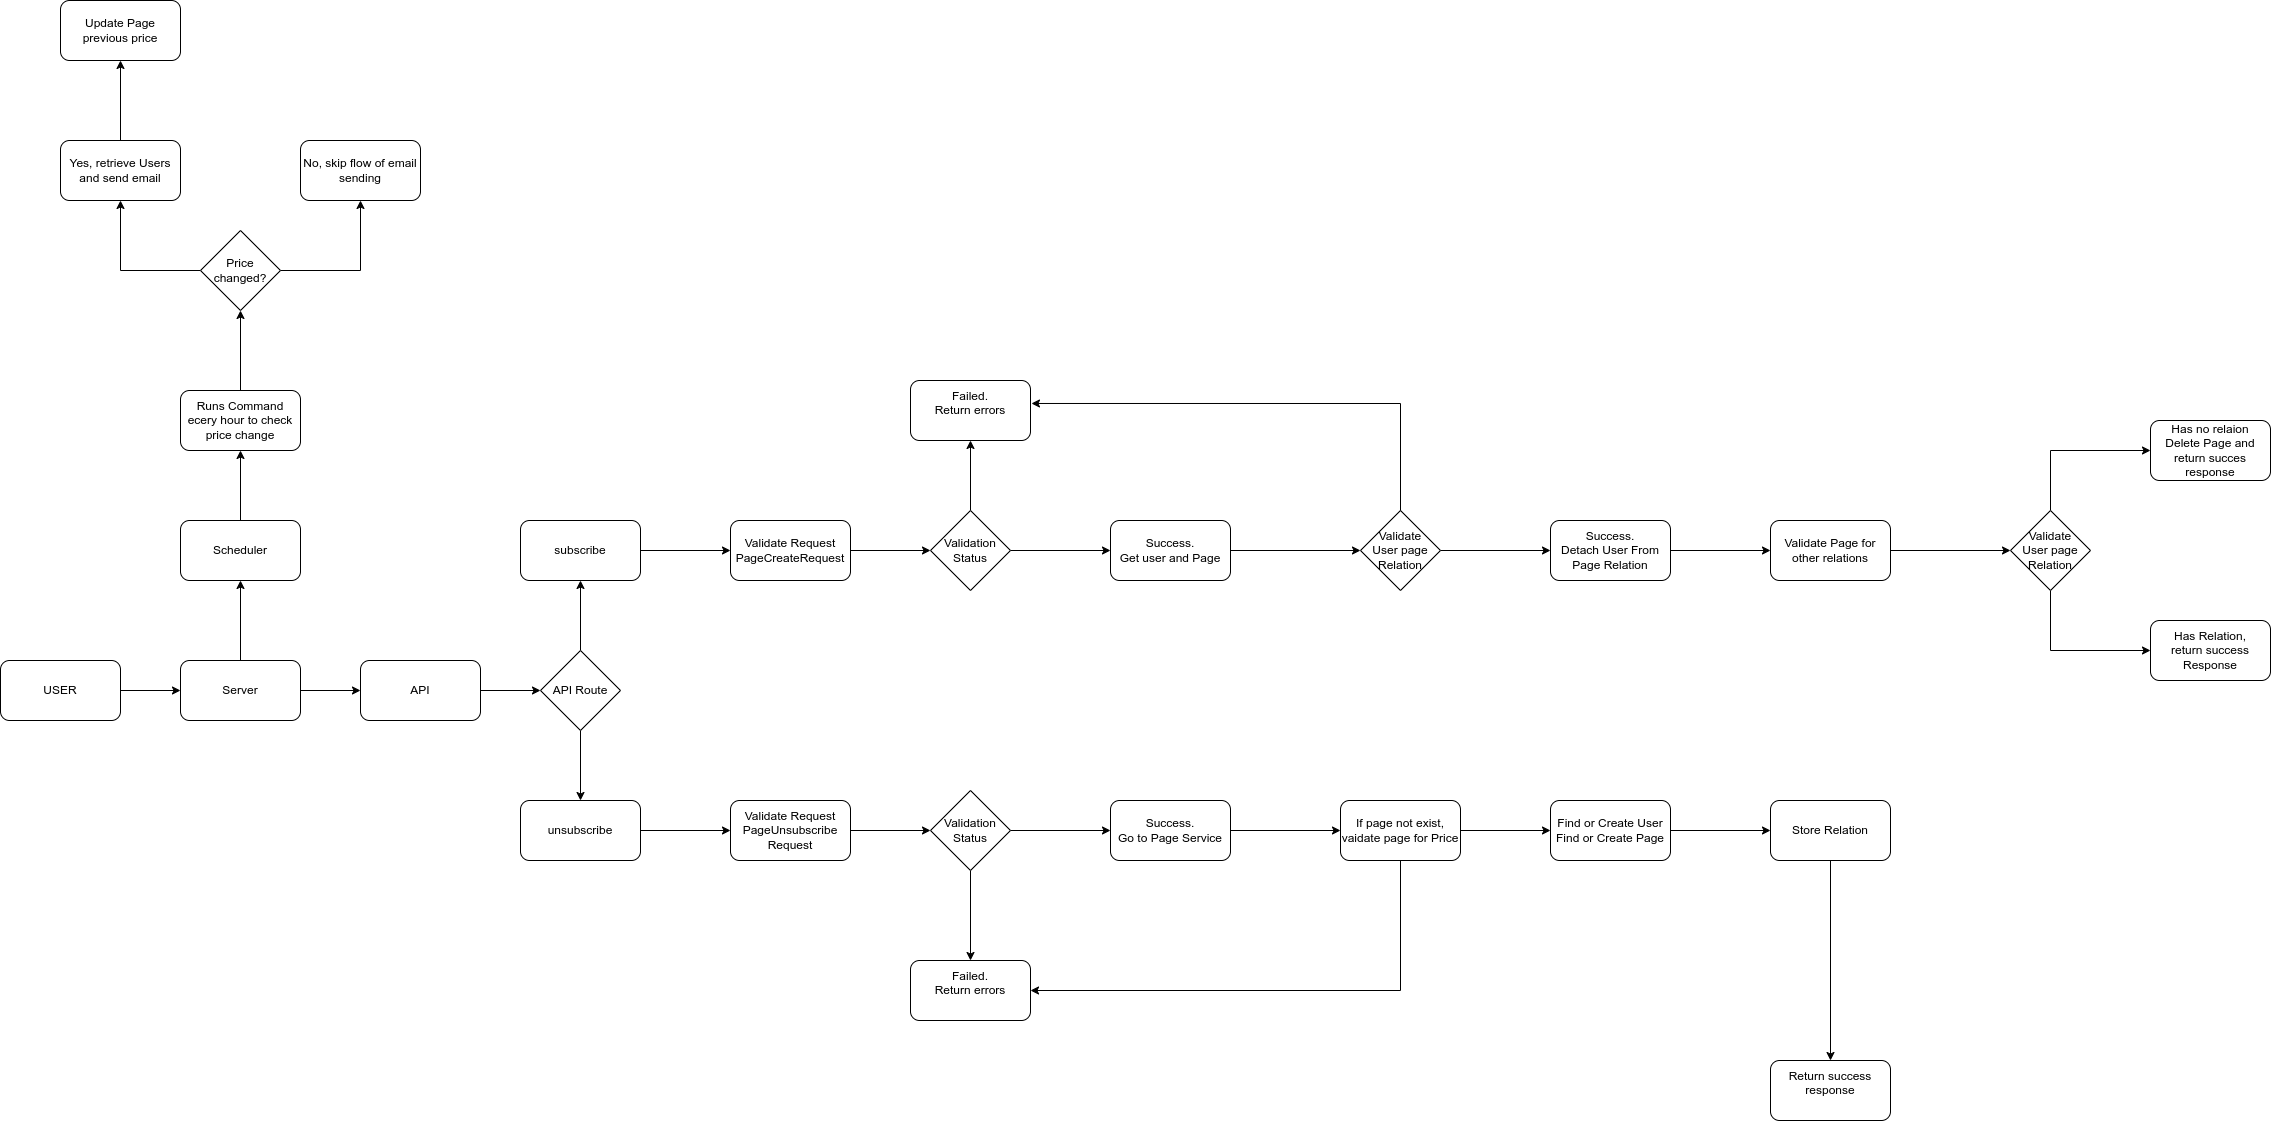

The diagram above was exported from draw.io. Its source (the exported page's mxGraphModel, read from the mxfile embedded in the PNG):
<mxGraphModel dx="2191" dy="1928" grid="1" gridSize="10" guides="1" tooltips="1" connect="1" arrows="1" fold="1" page="1" pageScale="1" pageWidth="827" pageHeight="1169" math="0" shadow="0">
  <root>
    <mxCell id="0" />
    <mxCell id="1" parent="0" />
    <mxCell id="tOpoLWCVROvPr9_F9zPF-3" style="edgeStyle=orthogonalEdgeStyle;rounded=0;orthogonalLoop=1;jettySize=auto;html=1;exitX=1;exitY=0.5;exitDx=0;exitDy=0;entryX=0;entryY=0.5;entryDx=0;entryDy=0;" edge="1" parent="1" source="tOpoLWCVROvPr9_F9zPF-1" target="tOpoLWCVROvPr9_F9zPF-2">
      <mxGeometry relative="1" as="geometry" />
    </mxCell>
    <mxCell id="tOpoLWCVROvPr9_F9zPF-1" value="API" style="rounded=1;whiteSpace=wrap;html=1;" vertex="1" parent="1">
      <mxGeometry x="20" y="320" width="120" height="60" as="geometry" />
    </mxCell>
    <mxCell id="tOpoLWCVROvPr9_F9zPF-6" style="edgeStyle=orthogonalEdgeStyle;rounded=0;orthogonalLoop=1;jettySize=auto;html=1;exitX=0.5;exitY=1;exitDx=0;exitDy=0;" edge="1" parent="1" source="tOpoLWCVROvPr9_F9zPF-2" target="tOpoLWCVROvPr9_F9zPF-5">
      <mxGeometry relative="1" as="geometry" />
    </mxCell>
    <mxCell id="tOpoLWCVROvPr9_F9zPF-7" style="edgeStyle=orthogonalEdgeStyle;rounded=0;orthogonalLoop=1;jettySize=auto;html=1;exitX=0.5;exitY=0;exitDx=0;exitDy=0;" edge="1" parent="1" source="tOpoLWCVROvPr9_F9zPF-2" target="tOpoLWCVROvPr9_F9zPF-4">
      <mxGeometry relative="1" as="geometry" />
    </mxCell>
    <mxCell id="tOpoLWCVROvPr9_F9zPF-2" value="API Route" style="rhombus;whiteSpace=wrap;html=1;" vertex="1" parent="1">
      <mxGeometry x="200" y="310" width="80" height="80" as="geometry" />
    </mxCell>
    <mxCell id="tOpoLWCVROvPr9_F9zPF-9" style="edgeStyle=orthogonalEdgeStyle;rounded=0;orthogonalLoop=1;jettySize=auto;html=1;exitX=1;exitY=0.5;exitDx=0;exitDy=0;" edge="1" parent="1" source="tOpoLWCVROvPr9_F9zPF-4" target="tOpoLWCVROvPr9_F9zPF-8">
      <mxGeometry relative="1" as="geometry" />
    </mxCell>
    <mxCell id="tOpoLWCVROvPr9_F9zPF-4" value="subscribe" style="rounded=1;whiteSpace=wrap;html=1;" vertex="1" parent="1">
      <mxGeometry x="180" y="180" width="120" height="60" as="geometry" />
    </mxCell>
    <mxCell id="tOpoLWCVROvPr9_F9zPF-11" style="edgeStyle=orthogonalEdgeStyle;rounded=0;orthogonalLoop=1;jettySize=auto;html=1;exitX=1;exitY=0.5;exitDx=0;exitDy=0;entryX=0;entryY=0.5;entryDx=0;entryDy=0;" edge="1" parent="1" source="tOpoLWCVROvPr9_F9zPF-5" target="tOpoLWCVROvPr9_F9zPF-10">
      <mxGeometry relative="1" as="geometry" />
    </mxCell>
    <mxCell id="tOpoLWCVROvPr9_F9zPF-5" value="unsubscribe" style="rounded=1;whiteSpace=wrap;html=1;" vertex="1" parent="1">
      <mxGeometry x="180" y="460" width="120" height="60" as="geometry" />
    </mxCell>
    <mxCell id="tOpoLWCVROvPr9_F9zPF-35" style="edgeStyle=orthogonalEdgeStyle;rounded=0;orthogonalLoop=1;jettySize=auto;html=1;entryX=0;entryY=0.5;entryDx=0;entryDy=0;" edge="1" parent="1" source="tOpoLWCVROvPr9_F9zPF-8" target="tOpoLWCVROvPr9_F9zPF-34">
      <mxGeometry relative="1" as="geometry" />
    </mxCell>
    <mxCell id="tOpoLWCVROvPr9_F9zPF-8" value="Validate Request&lt;br&gt;PageCreateRequest" style="rounded=1;whiteSpace=wrap;html=1;" vertex="1" parent="1">
      <mxGeometry x="390" y="180" width="120" height="60" as="geometry" />
    </mxCell>
    <mxCell id="tOpoLWCVROvPr9_F9zPF-13" style="edgeStyle=orthogonalEdgeStyle;rounded=0;orthogonalLoop=1;jettySize=auto;html=1;exitX=1;exitY=0.5;exitDx=0;exitDy=0;entryX=0;entryY=0.5;entryDx=0;entryDy=0;" edge="1" parent="1" source="tOpoLWCVROvPr9_F9zPF-10" target="tOpoLWCVROvPr9_F9zPF-12">
      <mxGeometry relative="1" as="geometry" />
    </mxCell>
    <mxCell id="tOpoLWCVROvPr9_F9zPF-10" value="Validate Request&lt;br&gt;PageUnsubscribe&lt;br&gt;Request" style="rounded=1;whiteSpace=wrap;html=1;" vertex="1" parent="1">
      <mxGeometry x="390" y="460" width="120" height="60" as="geometry" />
    </mxCell>
    <mxCell id="tOpoLWCVROvPr9_F9zPF-15" style="edgeStyle=orthogonalEdgeStyle;rounded=0;orthogonalLoop=1;jettySize=auto;html=1;entryX=0.5;entryY=0;entryDx=0;entryDy=0;" edge="1" parent="1" source="tOpoLWCVROvPr9_F9zPF-12" target="tOpoLWCVROvPr9_F9zPF-14">
      <mxGeometry relative="1" as="geometry" />
    </mxCell>
    <mxCell id="tOpoLWCVROvPr9_F9zPF-20" style="edgeStyle=orthogonalEdgeStyle;rounded=0;orthogonalLoop=1;jettySize=auto;html=1;exitX=1;exitY=0.5;exitDx=0;exitDy=0;" edge="1" parent="1" source="tOpoLWCVROvPr9_F9zPF-12" target="tOpoLWCVROvPr9_F9zPF-19">
      <mxGeometry relative="1" as="geometry" />
    </mxCell>
    <mxCell id="tOpoLWCVROvPr9_F9zPF-12" value="Validation&lt;br&gt;Status" style="rhombus;whiteSpace=wrap;html=1;" vertex="1" parent="1">
      <mxGeometry x="590" y="450" width="80" height="80" as="geometry" />
    </mxCell>
    <mxCell id="tOpoLWCVROvPr9_F9zPF-14" value="Failed.&lt;br&gt;Return errors&lt;div&gt;&lt;br&gt;&lt;/div&gt;" style="rounded=1;whiteSpace=wrap;html=1;" vertex="1" parent="1">
      <mxGeometry x="570" y="620" width="120" height="60" as="geometry" />
    </mxCell>
    <mxCell id="tOpoLWCVROvPr9_F9zPF-17" style="edgeStyle=orthogonalEdgeStyle;rounded=0;orthogonalLoop=1;jettySize=auto;html=1;exitX=1;exitY=0.5;exitDx=0;exitDy=0;" edge="1" parent="1" source="tOpoLWCVROvPr9_F9zPF-32" target="tOpoLWCVROvPr9_F9zPF-1">
      <mxGeometry relative="1" as="geometry" />
    </mxCell>
    <mxCell id="tOpoLWCVROvPr9_F9zPF-16" value="USER" style="rounded=1;whiteSpace=wrap;html=1;" vertex="1" parent="1">
      <mxGeometry x="-340" y="320" width="120" height="60" as="geometry" />
    </mxCell>
    <mxCell id="tOpoLWCVROvPr9_F9zPF-22" style="edgeStyle=orthogonalEdgeStyle;rounded=0;orthogonalLoop=1;jettySize=auto;html=1;exitX=1;exitY=0.5;exitDx=0;exitDy=0;entryX=0;entryY=0.5;entryDx=0;entryDy=0;" edge="1" parent="1" source="tOpoLWCVROvPr9_F9zPF-19" target="tOpoLWCVROvPr9_F9zPF-21">
      <mxGeometry relative="1" as="geometry" />
    </mxCell>
    <mxCell id="tOpoLWCVROvPr9_F9zPF-19" value="Success.&lt;br&gt;Go to Page Service" style="rounded=1;whiteSpace=wrap;html=1;" vertex="1" parent="1">
      <mxGeometry x="770" y="460" width="120" height="60" as="geometry" />
    </mxCell>
    <mxCell id="tOpoLWCVROvPr9_F9zPF-25" style="edgeStyle=orthogonalEdgeStyle;rounded=0;orthogonalLoop=1;jettySize=auto;html=1;entryX=1;entryY=0.5;entryDx=0;entryDy=0;exitX=0.5;exitY=1;exitDx=0;exitDy=0;" edge="1" parent="1" source="tOpoLWCVROvPr9_F9zPF-21" target="tOpoLWCVROvPr9_F9zPF-14">
      <mxGeometry relative="1" as="geometry" />
    </mxCell>
    <mxCell id="tOpoLWCVROvPr9_F9zPF-26" style="edgeStyle=orthogonalEdgeStyle;rounded=0;orthogonalLoop=1;jettySize=auto;html=1;entryX=0;entryY=0.5;entryDx=0;entryDy=0;" edge="1" parent="1" source="tOpoLWCVROvPr9_F9zPF-21" target="tOpoLWCVROvPr9_F9zPF-23">
      <mxGeometry relative="1" as="geometry" />
    </mxCell>
    <mxCell id="tOpoLWCVROvPr9_F9zPF-21" value="If page not exist, vaidate page for Price" style="rounded=1;whiteSpace=wrap;html=1;" vertex="1" parent="1">
      <mxGeometry x="1000" y="460" width="120" height="60" as="geometry" />
    </mxCell>
    <mxCell id="tOpoLWCVROvPr9_F9zPF-28" style="edgeStyle=orthogonalEdgeStyle;rounded=0;orthogonalLoop=1;jettySize=auto;html=1;entryX=0;entryY=0.5;entryDx=0;entryDy=0;" edge="1" parent="1" source="tOpoLWCVROvPr9_F9zPF-23" target="tOpoLWCVROvPr9_F9zPF-27">
      <mxGeometry relative="1" as="geometry" />
    </mxCell>
    <mxCell id="tOpoLWCVROvPr9_F9zPF-23" value="Find or Create User&lt;br&gt;Find or Create Page" style="rounded=1;whiteSpace=wrap;html=1;" vertex="1" parent="1">
      <mxGeometry x="1210" y="460" width="120" height="60" as="geometry" />
    </mxCell>
    <mxCell id="tOpoLWCVROvPr9_F9zPF-30" style="edgeStyle=orthogonalEdgeStyle;rounded=0;orthogonalLoop=1;jettySize=auto;html=1;" edge="1" parent="1" source="tOpoLWCVROvPr9_F9zPF-27" target="tOpoLWCVROvPr9_F9zPF-29">
      <mxGeometry relative="1" as="geometry" />
    </mxCell>
    <mxCell id="tOpoLWCVROvPr9_F9zPF-27" value="Store Relation" style="rounded=1;whiteSpace=wrap;html=1;" vertex="1" parent="1">
      <mxGeometry x="1430" y="460" width="120" height="60" as="geometry" />
    </mxCell>
    <mxCell id="tOpoLWCVROvPr9_F9zPF-29" value="Return success response&lt;div&gt;&lt;br&gt;&lt;/div&gt;" style="rounded=1;whiteSpace=wrap;html=1;" vertex="1" parent="1">
      <mxGeometry x="1430" y="720" width="120" height="60" as="geometry" />
    </mxCell>
    <mxCell id="tOpoLWCVROvPr9_F9zPF-33" value="" style="edgeStyle=orthogonalEdgeStyle;rounded=0;orthogonalLoop=1;jettySize=auto;html=1;exitX=1;exitY=0.5;exitDx=0;exitDy=0;" edge="1" parent="1" source="tOpoLWCVROvPr9_F9zPF-16" target="tOpoLWCVROvPr9_F9zPF-32">
      <mxGeometry relative="1" as="geometry">
        <mxPoint x="-220" y="350" as="sourcePoint" />
        <mxPoint x="20" y="350" as="targetPoint" />
      </mxGeometry>
    </mxCell>
    <mxCell id="tOpoLWCVROvPr9_F9zPF-59" style="edgeStyle=orthogonalEdgeStyle;rounded=0;orthogonalLoop=1;jettySize=auto;html=1;entryX=0.5;entryY=1;entryDx=0;entryDy=0;" edge="1" parent="1" source="tOpoLWCVROvPr9_F9zPF-32" target="tOpoLWCVROvPr9_F9zPF-58">
      <mxGeometry relative="1" as="geometry" />
    </mxCell>
    <mxCell id="tOpoLWCVROvPr9_F9zPF-32" value="Server" style="rounded=1;whiteSpace=wrap;html=1;" vertex="1" parent="1">
      <mxGeometry x="-160" y="320" width="120" height="60" as="geometry" />
    </mxCell>
    <mxCell id="tOpoLWCVROvPr9_F9zPF-37" style="edgeStyle=orthogonalEdgeStyle;rounded=0;orthogonalLoop=1;jettySize=auto;html=1;" edge="1" parent="1" source="tOpoLWCVROvPr9_F9zPF-34" target="tOpoLWCVROvPr9_F9zPF-36">
      <mxGeometry relative="1" as="geometry" />
    </mxCell>
    <mxCell id="tOpoLWCVROvPr9_F9zPF-40" style="edgeStyle=orthogonalEdgeStyle;rounded=0;orthogonalLoop=1;jettySize=auto;html=1;exitX=1;exitY=0.5;exitDx=0;exitDy=0;" edge="1" parent="1" source="tOpoLWCVROvPr9_F9zPF-34" target="tOpoLWCVROvPr9_F9zPF-39">
      <mxGeometry relative="1" as="geometry" />
    </mxCell>
    <mxCell id="tOpoLWCVROvPr9_F9zPF-34" value="Validation&lt;br&gt;Status" style="rhombus;whiteSpace=wrap;html=1;" vertex="1" parent="1">
      <mxGeometry x="590" y="170" width="80" height="80" as="geometry" />
    </mxCell>
    <mxCell id="tOpoLWCVROvPr9_F9zPF-36" value="Failed.&lt;br&gt;Return errors&lt;div&gt;&lt;br&gt;&lt;/div&gt;" style="rounded=1;whiteSpace=wrap;html=1;" vertex="1" parent="1">
      <mxGeometry x="570" y="40" width="120" height="60" as="geometry" />
    </mxCell>
    <mxCell id="tOpoLWCVROvPr9_F9zPF-43" style="edgeStyle=orthogonalEdgeStyle;rounded=0;orthogonalLoop=1;jettySize=auto;html=1;" edge="1" parent="1" source="tOpoLWCVROvPr9_F9zPF-39" target="tOpoLWCVROvPr9_F9zPF-42">
      <mxGeometry relative="1" as="geometry" />
    </mxCell>
    <mxCell id="tOpoLWCVROvPr9_F9zPF-39" value="Success.&lt;br&gt;Get user and Page" style="rounded=1;whiteSpace=wrap;html=1;" vertex="1" parent="1">
      <mxGeometry x="770" y="180" width="120" height="60" as="geometry" />
    </mxCell>
    <mxCell id="tOpoLWCVROvPr9_F9zPF-46" style="edgeStyle=orthogonalEdgeStyle;rounded=0;orthogonalLoop=1;jettySize=auto;html=1;entryX=0;entryY=0.5;entryDx=0;entryDy=0;" edge="1" parent="1" source="tOpoLWCVROvPr9_F9zPF-42" target="tOpoLWCVROvPr9_F9zPF-45">
      <mxGeometry relative="1" as="geometry" />
    </mxCell>
    <mxCell id="tOpoLWCVROvPr9_F9zPF-42" value="Validate&lt;br&gt;User page Relation" style="rhombus;whiteSpace=wrap;html=1;" vertex="1" parent="1">
      <mxGeometry x="1020" y="170" width="80" height="80" as="geometry" />
    </mxCell>
    <mxCell id="tOpoLWCVROvPr9_F9zPF-44" style="edgeStyle=orthogonalEdgeStyle;rounded=0;orthogonalLoop=1;jettySize=auto;html=1;entryX=1.008;entryY=0.383;entryDx=0;entryDy=0;entryPerimeter=0;exitX=0.5;exitY=0;exitDx=0;exitDy=0;" edge="1" parent="1" source="tOpoLWCVROvPr9_F9zPF-42" target="tOpoLWCVROvPr9_F9zPF-36">
      <mxGeometry relative="1" as="geometry" />
    </mxCell>
    <mxCell id="tOpoLWCVROvPr9_F9zPF-48" style="edgeStyle=orthogonalEdgeStyle;rounded=0;orthogonalLoop=1;jettySize=auto;html=1;entryX=0;entryY=0.5;entryDx=0;entryDy=0;" edge="1" parent="1" source="tOpoLWCVROvPr9_F9zPF-45" target="tOpoLWCVROvPr9_F9zPF-47">
      <mxGeometry relative="1" as="geometry" />
    </mxCell>
    <mxCell id="tOpoLWCVROvPr9_F9zPF-45" value="Success.&lt;div&gt;Detach User From Page Relation&lt;/div&gt;" style="rounded=1;whiteSpace=wrap;html=1;" vertex="1" parent="1">
      <mxGeometry x="1210" y="180" width="120" height="60" as="geometry" />
    </mxCell>
    <mxCell id="tOpoLWCVROvPr9_F9zPF-51" style="edgeStyle=orthogonalEdgeStyle;rounded=0;orthogonalLoop=1;jettySize=auto;html=1;entryX=0;entryY=0.5;entryDx=0;entryDy=0;" edge="1" parent="1" source="tOpoLWCVROvPr9_F9zPF-47" target="tOpoLWCVROvPr9_F9zPF-50">
      <mxGeometry relative="1" as="geometry" />
    </mxCell>
    <mxCell id="tOpoLWCVROvPr9_F9zPF-47" value="Validate Page for other relations" style="rounded=1;whiteSpace=wrap;html=1;" vertex="1" parent="1">
      <mxGeometry x="1430" y="180" width="120" height="60" as="geometry" />
    </mxCell>
    <mxCell id="tOpoLWCVROvPr9_F9zPF-54" style="edgeStyle=orthogonalEdgeStyle;rounded=0;orthogonalLoop=1;jettySize=auto;html=1;exitX=0.5;exitY=1;exitDx=0;exitDy=0;entryX=0;entryY=0.5;entryDx=0;entryDy=0;" edge="1" parent="1" source="tOpoLWCVROvPr9_F9zPF-50" target="tOpoLWCVROvPr9_F9zPF-52">
      <mxGeometry relative="1" as="geometry" />
    </mxCell>
    <mxCell id="tOpoLWCVROvPr9_F9zPF-55" style="edgeStyle=orthogonalEdgeStyle;rounded=0;orthogonalLoop=1;jettySize=auto;html=1;entryX=0;entryY=0.5;entryDx=0;entryDy=0;exitX=0.5;exitY=0;exitDx=0;exitDy=0;" edge="1" parent="1" source="tOpoLWCVROvPr9_F9zPF-50" target="tOpoLWCVROvPr9_F9zPF-53">
      <mxGeometry relative="1" as="geometry" />
    </mxCell>
    <mxCell id="tOpoLWCVROvPr9_F9zPF-50" value="Validate&lt;br&gt;User page Relation" style="rhombus;whiteSpace=wrap;html=1;" vertex="1" parent="1">
      <mxGeometry x="1670" y="170" width="80" height="80" as="geometry" />
    </mxCell>
    <mxCell id="tOpoLWCVROvPr9_F9zPF-52" value="Has Relation,&lt;br&gt;return success Response" style="rounded=1;whiteSpace=wrap;html=1;" vertex="1" parent="1">
      <mxGeometry x="1810" y="280" width="120" height="60" as="geometry" />
    </mxCell>
    <mxCell id="tOpoLWCVROvPr9_F9zPF-53" value="Has no relaion&lt;br&gt;Delete Page and return succes response" style="rounded=1;whiteSpace=wrap;html=1;" vertex="1" parent="1">
      <mxGeometry x="1810" y="80" width="120" height="60" as="geometry" />
    </mxCell>
    <mxCell id="tOpoLWCVROvPr9_F9zPF-61" style="edgeStyle=orthogonalEdgeStyle;rounded=0;orthogonalLoop=1;jettySize=auto;html=1;entryX=0.5;entryY=1;entryDx=0;entryDy=0;" edge="1" parent="1" source="tOpoLWCVROvPr9_F9zPF-58" target="tOpoLWCVROvPr9_F9zPF-60">
      <mxGeometry relative="1" as="geometry" />
    </mxCell>
    <mxCell id="tOpoLWCVROvPr9_F9zPF-58" value="Scheduler" style="rounded=1;whiteSpace=wrap;html=1;" vertex="1" parent="1">
      <mxGeometry x="-160" y="180" width="120" height="60" as="geometry" />
    </mxCell>
    <mxCell id="tOpoLWCVROvPr9_F9zPF-63" style="edgeStyle=orthogonalEdgeStyle;rounded=0;orthogonalLoop=1;jettySize=auto;html=1;entryX=0.5;entryY=1;entryDx=0;entryDy=0;" edge="1" parent="1" source="tOpoLWCVROvPr9_F9zPF-60" target="tOpoLWCVROvPr9_F9zPF-62">
      <mxGeometry relative="1" as="geometry" />
    </mxCell>
    <mxCell id="tOpoLWCVROvPr9_F9zPF-60" value="Runs Command ecery hour to check price change" style="rounded=1;whiteSpace=wrap;html=1;" vertex="1" parent="1">
      <mxGeometry x="-160" y="50" width="120" height="60" as="geometry" />
    </mxCell>
    <mxCell id="tOpoLWCVROvPr9_F9zPF-66" style="edgeStyle=orthogonalEdgeStyle;rounded=0;orthogonalLoop=1;jettySize=auto;html=1;entryX=0.5;entryY=1;entryDx=0;entryDy=0;" edge="1" parent="1" source="tOpoLWCVROvPr9_F9zPF-62" target="tOpoLWCVROvPr9_F9zPF-65">
      <mxGeometry relative="1" as="geometry" />
    </mxCell>
    <mxCell id="tOpoLWCVROvPr9_F9zPF-67" style="edgeStyle=orthogonalEdgeStyle;rounded=0;orthogonalLoop=1;jettySize=auto;html=1;entryX=0.5;entryY=1;entryDx=0;entryDy=0;" edge="1" parent="1" source="tOpoLWCVROvPr9_F9zPF-62" target="tOpoLWCVROvPr9_F9zPF-64">
      <mxGeometry relative="1" as="geometry" />
    </mxCell>
    <mxCell id="tOpoLWCVROvPr9_F9zPF-62" value="Price&lt;br&gt;changed?" style="rhombus;whiteSpace=wrap;html=1;" vertex="1" parent="1">
      <mxGeometry x="-140" y="-110" width="80" height="80" as="geometry" />
    </mxCell>
    <mxCell id="tOpoLWCVROvPr9_F9zPF-69" style="edgeStyle=orthogonalEdgeStyle;rounded=0;orthogonalLoop=1;jettySize=auto;html=1;" edge="1" parent="1" source="tOpoLWCVROvPr9_F9zPF-64" target="tOpoLWCVROvPr9_F9zPF-68">
      <mxGeometry relative="1" as="geometry" />
    </mxCell>
    <mxCell id="tOpoLWCVROvPr9_F9zPF-64" value="Yes, retrieve Users and send email" style="rounded=1;whiteSpace=wrap;html=1;" vertex="1" parent="1">
      <mxGeometry x="-280" y="-200" width="120" height="60" as="geometry" />
    </mxCell>
    <mxCell id="tOpoLWCVROvPr9_F9zPF-65" value="No, skip flow of email sending" style="rounded=1;whiteSpace=wrap;html=1;" vertex="1" parent="1">
      <mxGeometry x="-40" y="-200" width="120" height="60" as="geometry" />
    </mxCell>
    <mxCell id="tOpoLWCVROvPr9_F9zPF-68" value="Update Page previous price" style="rounded=1;whiteSpace=wrap;html=1;" vertex="1" parent="1">
      <mxGeometry x="-280" y="-340" width="120" height="60" as="geometry" />
    </mxCell>
  </root>
</mxGraphModel>